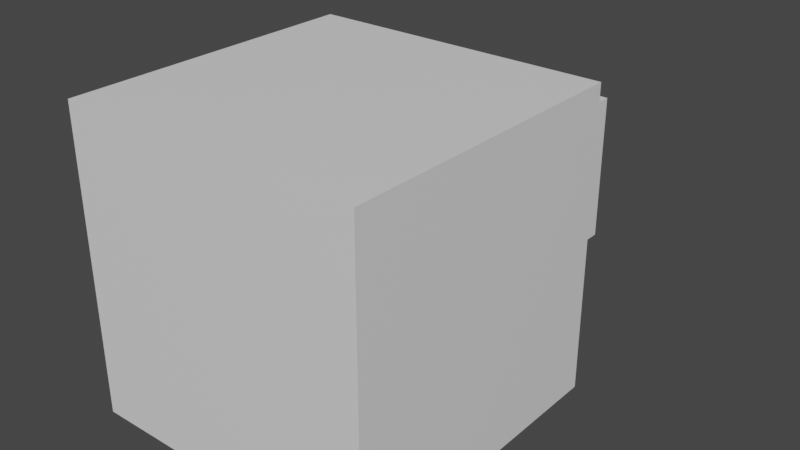 # Source: individual.blend  (saved by Blender 3.6.13; exported with 4.5.12 LTS)
import bpy
from mathutils import Matrix  # noqa: F401  (used for matrix-valued properties, if any)

bpy.ops.wm.read_factory_settings(use_empty=True)
scene = bpy.context.scene
scene.name = 'Scene'

# ---- collections
col_collection = bpy.data.collections.new('Collection'); scene.collection.children.link(col_collection)

# ---- materials (node trees are filled in below, after node groups)
mat_material = bpy.data.materials.new('Material')
mat_material.alpha_threshold = 0.0
mat_material.use_transparent_shadow = False
mat_material.roughness = 0.5
mat_material.line_color = (0.0, 0.0, 0.0, 1.0)

# ---- material node trees
mat_material.use_nodes = True; mat_material.node_tree.nodes.clear()
_N = mat_material.node_tree.nodes; _L = mat_material.node_tree.links
n0 = _N.new('ShaderNodeOutputMaterial'); n0.name = 'Material Output'; n0.location = (300, 300)
n1 = _N.new('ShaderNodeBsdfPrincipled'); n1.name = 'Principled BSDF'; n1.location = (10, 300)
n1.distribution = 'GGX'
n1.subsurface_method = 'RANDOM_WALK_SKIN'
n1.inputs[3].default_value = 1.45
n1.inputs[27].default_value = (0.0, 0.0, 0.0, 1.0)
n1.inputs[28].default_value = 1.0
_L.new(n1.outputs[0], n0.inputs[0])
n0.is_active_output = True

# ---- world
world_world = bpy.data.worlds.new('World'); scene.world = world_world
world_world.use_nodes = True; world_world.node_tree.nodes.clear()
_N = world_world.node_tree.nodes; _L = world_world.node_tree.links
n0 = _N.new('ShaderNodeOutputWorld'); n0.name = 'World Output'; n0.location = (300, 300)
n1 = _N.new('ShaderNodeBackground'); n1.name = 'Background'; n1.location = (10, 300)
n1.inputs[0].default_value = (0.05088, 0.05088, 0.05088, 1.0)
_L.new(n1.outputs[0], n0.inputs[0])
n0.is_active_output = True
world_world.color = (0.05088, 0.05088, 0.05088)
world_world.use_sun_shadow = False
world_world.sun_shadow_jitter_overblur = 0.0

# ---- meshes
me_cube = bpy.data.meshes.new('Cube')
me_cube.from_pydata([(1.0, 2.0, 1.0), (1.0, 2.0, -1.0), (1.0, 0.0, 1.0), (1.0, 0.0, -1.0), (-1.0, 2.0, 1.0), (-1.0, 2.0, -1.0), (-1.0, 0.0, 1.0), (-1.0, 0.0, -1.0), (0.5, 2.0, -0.5), (-0.5, 2.0, -0.5), (0.5, 2.0, 0.5), (-0.5, 2.0, 0.5), (0.5, 3.0, -0.5), (-0.5, 3.0, -0.5), (0.5, 3.0, 0.5), (-0.5, 3.0, 0.5)], [], [(0, 4, 6, 2), (3, 2, 6, 7), (7, 6, 4, 5), (5, 1, 3, 7), (1, 0, 2, 3), (0, 1, 8, 10), (11, 10, 14, 15), (5, 4, 11, 9), (1, 5, 9, 8), (4, 0, 10, 11), (13, 15, 14, 12), (10, 8, 12, 14), (9, 11, 15, 13), (8, 9, 13, 12)])
_uv = me_cube.uv_layers.new(name='UVMap')
_uv.uv.foreach_set('vector', [0.625, 0.5, 0.875, 0.5, 0.875, 0.75, 0.625, 0.75, 0.375, 0.75, 0.625, 0.75, 0.625, 1.0, 0.375, 1.0, 0.375, 0.0, 0.625, 0.0, 0.625, 0.25, 0.375, 0.25, 0.125, 0.5, 0.375, 0.5, 0.375, 0.75, 0.125, 0.75, 0.375, 0.5, 0.625, 0.5, 0.625, 0.75, 0.375, 0.75, 0.625, 0.5, 0.375, 0.5, 0.375, 0.5, 0.625, 0.5, 0.875, 0.5, 0.625, 0.5, 0.625, 0.5, 0.875, 0.5, 0.375, 0.25, 0.625, 0.25, 0.625, 0.25, 0.375, 0.25, 0.375, 0.5, 0.125, 0.5, 0.125, 0.5, 0.375, 0.5, 0.875, 0.5, 0.625, 0.5, 0.625, 0.5, 0.875, 0.5, 0.375, 0.25, 0.625, 0.25, 0.625, 0.5, 0.375, 0.5, 0.625, 0.5, 0.375, 0.5, 0.375, 0.5, 0.625, 0.5, 0.375, 0.25, 0.625, 0.25, 0.625, 0.25, 0.375, 0.25, 0.375, 0.5, 0.125, 0.5, 0.125, 0.5, 0.375, 0.5])
me_cube.materials.append(mat_material)
me_cube.use_mirror_vertex_groups = False
me_cube.update()

# ---- objects
ob_cube = bpy.data.objects.new('Cube', me_cube)

# ---- transforms, parenting, visibility, modifiers, constraints
ob_cube.location = (0.0, 0.0, 0.0)
ob_cube.lock_rotations_4d = False
ob_cube.empty_display_type = 'ARROWS'
ob_cube.lineart.crease_threshold = 0.0

# ---- collection membership
col_collection.objects.link(ob_cube)

# ---- scene / render settings (as saved in the file)
scene.frame_start = 1; scene.frame_end = 250; scene.frame_set(1)
scene.render.engine = 'BLENDER_EEVEE_NEXT'
scene.cycles.sampling_pattern = 'TABULATED_SOBOL'
scene.view_settings.view_transform = 'Filmic'
bpy.context.view_layer.update()

# ---- added for rendering (the .blend has no active camera and no usable light): camera, sun
cam_auto = bpy.data.cameras.new('AutoCamera')
cam_auto.lens = 50.0
cam_auto.sensor_width = 36.0
cam_auto.clip_end = 1000.0
ob_auto_camera = bpy.data.objects.new('AutoCamera', cam_auto)
scene.collection.objects.link(ob_auto_camera)
ob_auto_camera.location = (3.8148, -3.07776, 3.05184)
ob_auto_camera.rotation_euler = (1.09748, -7.21219e-08, 0.694738)
scene.camera = ob_auto_camera
light_auto_sun = bpy.data.lights.new('AutoSun', 'SUN')
light_auto_sun.energy = 3.0
light_auto_sun.angle = 0.0523599
ob_auto_sun = bpy.data.objects.new('AutoSun', light_auto_sun)
scene.collection.objects.link(ob_auto_sun)
ob_auto_sun.rotation_euler = (0.872665, 0.174533, 0.523599)
bpy.context.view_layer.update()
